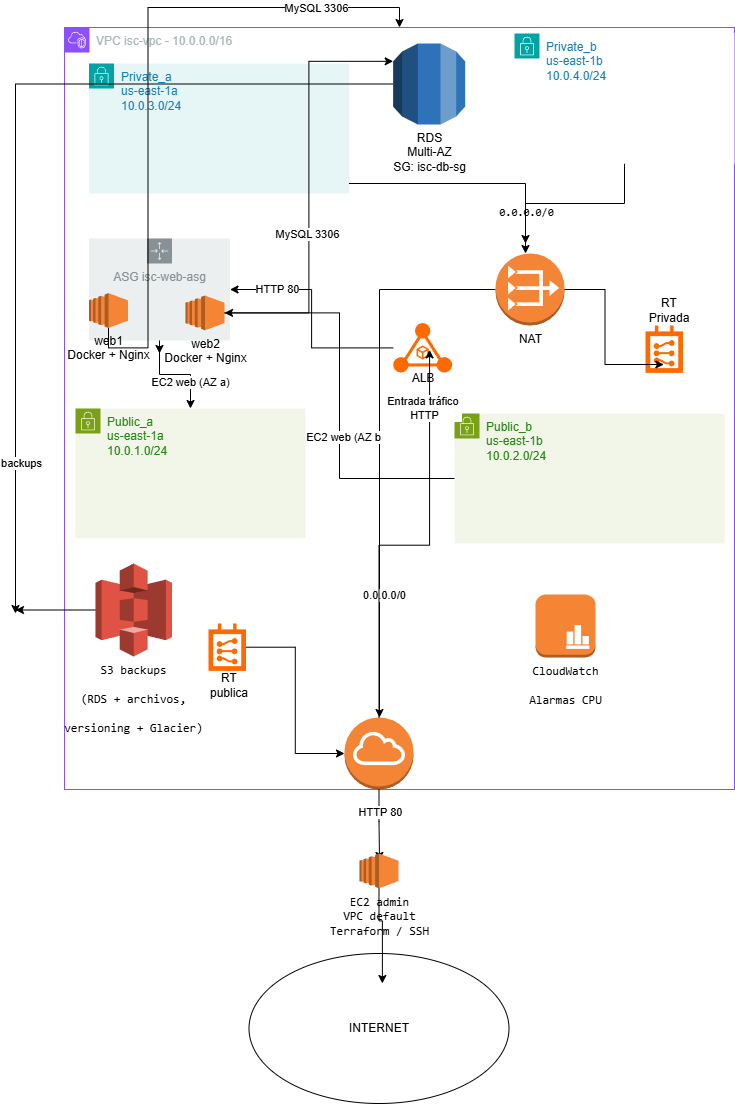

The diagram above was exported from draw.io. Its source (the exported page's mxGraphModel, read from the mxfile embedded in the PNG):
<mxGraphModel dx="1457" dy="801" grid="1" gridSize="10" guides="1" tooltips="1" connect="1" arrows="1" fold="1" page="1" pageScale="1" pageWidth="827" pageHeight="1169" math="0" shadow="0">
  <root>
    <mxCell id="0" />
    <mxCell id="1" parent="0" />
    <mxCell id="EeExtXPSsLVw2P3PochG-1" parent="1" style="points=[[0,0],[0.25,0],[0.5,0],[0.75,0],[1,0],[1,0.25],[1,0.5],[1,0.75],[1,1],[0.75,1],[0.5,1],[0.25,1],[0,1],[0,0.75],[0,0.5],[0,0.25]];outlineConnect=0;gradientColor=none;html=1;whiteSpace=wrap;fontSize=12;fontStyle=0;container=1;pointerEvents=0;collapsible=0;recursiveResize=0;shape=mxgraph.aws4.group;grIcon=mxgraph.aws4.group_vpc2;strokeColor=#8C4FFF;fillColor=none;verticalAlign=top;align=left;spacingLeft=30;fontColor=#AAB7B8;dashed=0;" value="VPC isc-vpc - 10.0.0.0/16" vertex="1">
      <mxGeometry height="762" width="670" x="79" y="204" as="geometry" />
    </mxCell>
    <mxCell id="EeExtXPSsLVw2P3PochG-42" edge="1" parent="EeExtXPSsLVw2P3PochG-1" source="EeExtXPSsLVw2P3PochG-4" style="edgeStyle=orthogonalEdgeStyle;rounded=0;orthogonalLoop=1;jettySize=auto;html=1;" target="EeExtXPSsLVw2P3PochG-14">
      <mxGeometry relative="1" as="geometry">
        <Array as="points">
          <mxPoint x="461" y="156" />
        </Array>
      </mxGeometry>
    </mxCell>
    <mxCell id="EeExtXPSsLVw2P3PochG-43" connectable="0" parent="EeExtXPSsLVw2P3PochG-42" style="edgeLabel;html=1;align=center;verticalAlign=middle;resizable=0;points=[];" value="&lt;code data-start=&quot;3935&quot; data-end=&quot;3946&quot;&gt;0.0.0.0/0&lt;/code&gt;" vertex="1">
      <mxGeometry relative="1" x="0.6663" as="geometry">
        <mxPoint as="offset" />
      </mxGeometry>
    </mxCell>
    <mxCell id="EeExtXPSsLVw2P3PochG-4" parent="EeExtXPSsLVw2P3PochG-1" style="points=[[0,0],[0.25,0],[0.5,0],[0.75,0],[1,0],[1,0.25],[1,0.5],[1,0.75],[1,1],[0.75,1],[0.5,1],[0.25,1],[0,1],[0,0.75],[0,0.5],[0,0.25]];outlineConnect=0;gradientColor=none;html=1;whiteSpace=wrap;fontSize=12;fontStyle=0;container=1;pointerEvents=0;collapsible=0;recursiveResize=0;shape=mxgraph.aws4.group;grIcon=mxgraph.aws4.group_security_group;grStroke=0;strokeColor=#00A4A6;fillColor=#E6F6F7;verticalAlign=top;align=left;spacingLeft=30;fontColor=#147EBA;dashed=0;" value="Private_a&lt;br&gt;us-east-1a&lt;br&gt;10.0.3.0/24" vertex="1">
      <mxGeometry height="130" width="260" x="24.5" y="36" as="geometry" />
    </mxCell>
    <mxCell id="EeExtXPSsLVw2P3PochG-41" edge="1" parent="EeExtXPSsLVw2P3PochG-1" source="EeExtXPSsLVw2P3PochG-5" style="edgeStyle=orthogonalEdgeStyle;rounded=0;orthogonalLoop=1;jettySize=auto;html=1;">
      <mxGeometry relative="1" as="geometry">
        <mxPoint x="461" y="216" as="targetPoint" />
      </mxGeometry>
    </mxCell>
    <mxCell id="EeExtXPSsLVw2P3PochG-5" parent="EeExtXPSsLVw2P3PochG-1" style="points=[[0,0],[0.25,0],[0.5,0],[0.75,0],[1,0],[1,0.25],[1,0.5],[1,0.75],[1,1],[0.75,1],[0.5,1],[0.25,1],[0,1],[0,0.75],[0,0.5],[0,0.25]];outlineConnect=0;gradientColor=none;html=1;whiteSpace=wrap;fontSize=12;fontStyle=0;container=1;pointerEvents=0;collapsible=0;recursiveResize=0;shape=mxgraph.aws4.group;grIcon=mxgraph.aws4.group_security_group;grStroke=0;strokeColor=#00A4A6;fillColor=default;verticalAlign=top;align=left;spacingLeft=30;fontColor=#147EBA;dashed=0;shadow=0;" value="Private_b&lt;br&gt;us-east-1b&lt;br&gt;10.0.4.0/24" vertex="1">
      <mxGeometry height="130" width="220" x="450" y="6" as="geometry" />
    </mxCell>
    <mxCell id="EeExtXPSsLVw2P3PochG-6" parent="EeExtXPSsLVw2P3PochG-1" style="points=[[0,0],[0.25,0],[0.5,0],[0.75,0],[1,0],[1,0.25],[1,0.5],[1,0.75],[1,1],[0.75,1],[0.5,1],[0.25,1],[0,1],[0,0.75],[0,0.5],[0,0.25]];outlineConnect=0;gradientColor=none;html=1;whiteSpace=wrap;fontSize=12;fontStyle=0;container=1;pointerEvents=0;collapsible=0;recursiveResize=0;shape=mxgraph.aws4.group;grIcon=mxgraph.aws4.group_security_group;grStroke=0;strokeColor=#7AA116;fillColor=#F2F6E8;verticalAlign=top;align=left;spacingLeft=30;fontColor=#248814;dashed=0;" value="Public_a &lt;br&gt;us-east-1a&lt;br&gt;10.0.1.0/24" vertex="1">
      <mxGeometry height="130" width="230" x="11" y="381" as="geometry" />
    </mxCell>
    <mxCell id="EeExtXPSsLVw2P3PochG-7" parent="EeExtXPSsLVw2P3PochG-1" style="points=[[0,0],[0.25,0],[0.5,0],[0.75,0],[1,0],[1,0.25],[1,0.5],[1,0.75],[1,1],[0.75,1],[0.5,1],[0.25,1],[0,1],[0,0.75],[0,0.5],[0,0.25]];outlineConnect=0;gradientColor=none;html=1;whiteSpace=wrap;fontSize=12;fontStyle=0;container=1;pointerEvents=0;collapsible=0;recursiveResize=0;shape=mxgraph.aws4.group;grIcon=mxgraph.aws4.group_security_group;grStroke=0;strokeColor=#7AA116;fillColor=#F2F6E8;verticalAlign=top;align=left;spacingLeft=30;fontColor=#248814;dashed=0;" value="Public_b&lt;br&gt;us-east-1b&lt;br&gt;10.0.2.0/24" vertex="1">
      <mxGeometry height="130" width="270" x="390" y="386" as="geometry" />
    </mxCell>
    <mxCell id="EeExtXPSsLVw2P3PochG-10" parent="EeExtXPSsLVw2P3PochG-1" style="outlineConnect=0;dashed=0;verticalLabelPosition=bottom;verticalAlign=top;align=center;html=1;shape=mxgraph.aws3.internet_gateway;fillColor=#F58536;gradientColor=none;" value="" vertex="1">
      <mxGeometry height="72" width="69" x="280" y="690" as="geometry" />
    </mxCell>
    <mxCell id="EeExtXPSsLVw2P3PochG-15" edge="1" parent="EeExtXPSsLVw2P3PochG-1" source="EeExtXPSsLVw2P3PochG-14" style="edgeStyle=orthogonalEdgeStyle;rounded=0;orthogonalLoop=1;jettySize=auto;html=1;strokeWidth=1;shadow=0;jumpSize=6;" target="EeExtXPSsLVw2P3PochG-10">
      <mxGeometry relative="1" as="geometry">
        <Array as="points">
          <mxPoint x="315" y="262" />
        </Array>
      </mxGeometry>
    </mxCell>
    <mxCell id="EeExtXPSsLVw2P3PochG-17" connectable="0" parent="EeExtXPSsLVw2P3PochG-15" style="edgeLabel;html=1;align=center;verticalAlign=middle;resizable=0;points=[];" value="0.0.0.0/0" vertex="1">
      <mxGeometry relative="1" x="0.5467" y="4" as="geometry">
        <mxPoint as="offset" />
      </mxGeometry>
    </mxCell>
    <mxCell id="EeExtXPSsLVw2P3PochG-14" parent="EeExtXPSsLVw2P3PochG-1" style="outlineConnect=0;dashed=0;verticalLabelPosition=bottom;verticalAlign=top;align=center;html=1;shape=mxgraph.aws3.vpc_nat_gateway;fillColor=#F58536;gradientColor=none;" value="NAT" vertex="1">
      <mxGeometry height="72" width="69" x="431" y="226" as="geometry" />
    </mxCell>
    <mxCell id="EeExtXPSsLVw2P3PochG-18" parent="EeExtXPSsLVw2P3PochG-1" style="points=[];aspect=fixed;html=1;align=center;shadow=0;dashed=0;fillColor=#FF6A00;strokeColor=none;shape=mxgraph.alibaba_cloud.route_table;" value="" vertex="1">
      <mxGeometry height="47.400000000000006" width="37.5" x="144" y="596" as="geometry" />
    </mxCell>
    <mxCell id="EeExtXPSsLVw2P3PochG-19" parent="EeExtXPSsLVw2P3PochG-1" style="points=[];aspect=fixed;html=1;align=center;shadow=0;dashed=0;fillColor=#FF6A00;strokeColor=none;shape=mxgraph.alibaba_cloud.route_table;" value="" vertex="1">
      <mxGeometry height="47.4" width="37.5" x="581" y="298" as="geometry" />
    </mxCell>
    <mxCell id="EeExtXPSsLVw2P3PochG-20" parent="EeExtXPSsLVw2P3PochG-1" style="text;html=1;whiteSpace=wrap;strokeColor=none;fillColor=none;align=center;verticalAlign=middle;rounded=0;" value="RT &lt;br&gt;publica" vertex="1">
      <mxGeometry height="30" width="60" x="135" y="643.4" as="geometry" />
    </mxCell>
    <mxCell id="EeExtXPSsLVw2P3PochG-21" parent="EeExtXPSsLVw2P3PochG-1" style="text;html=1;whiteSpace=wrap;strokeColor=none;fillColor=none;align=center;verticalAlign=middle;rounded=0;" value="RT&lt;br&gt;Privada" vertex="1">
      <mxGeometry height="30" width="60" x="575" y="268" as="geometry" />
    </mxCell>
    <mxCell id="EeExtXPSsLVw2P3PochG-22" edge="1" parent="EeExtXPSsLVw2P3PochG-1" source="EeExtXPSsLVw2P3PochG-18" style="edgeStyle=orthogonalEdgeStyle;rounded=0;orthogonalLoop=1;jettySize=auto;html=1;entryX=0;entryY=0.5;entryDx=0;entryDy=0;entryPerimeter=0;" target="EeExtXPSsLVw2P3PochG-10">
      <mxGeometry relative="1" as="geometry" />
    </mxCell>
    <mxCell id="EeExtXPSsLVw2P3PochG-23" edge="1" parent="EeExtXPSsLVw2P3PochG-1" source="EeExtXPSsLVw2P3PochG-14" style="edgeStyle=orthogonalEdgeStyle;rounded=0;orthogonalLoop=1;jettySize=auto;html=1;entryX=0.489;entryY=0.823;entryDx=0;entryDy=0;entryPerimeter=0;" target="EeExtXPSsLVw2P3PochG-19">
      <mxGeometry relative="1" as="geometry" />
    </mxCell>
    <mxCell id="EeExtXPSsLVw2P3PochG-44" edge="1" parent="EeExtXPSsLVw2P3PochG-1" source="EeExtXPSsLVw2P3PochG-25" style="edgeStyle=orthogonalEdgeStyle;rounded=0;orthogonalLoop=1;jettySize=auto;html=1;" target="EeExtXPSsLVw2P3PochG-27">
      <mxGeometry relative="1" as="geometry" />
    </mxCell>
    <mxCell id="EeExtXPSsLVw2P3PochG-45" connectable="0" parent="EeExtXPSsLVw2P3PochG-44" style="edgeLabel;html=1;align=center;verticalAlign=middle;resizable=0;points=[];" value="HTTP 80" vertex="1">
      <mxGeometry relative="1" x="0.5766" y="-1" as="geometry">
        <mxPoint as="offset" />
      </mxGeometry>
    </mxCell>
    <mxCell id="EeExtXPSsLVw2P3PochG-25" parent="EeExtXPSsLVw2P3PochG-1" style="points=[];aspect=fixed;html=1;align=center;shadow=0;dashed=0;fillColor=#FF6A00;strokeColor=none;shape=mxgraph.alibaba_cloud.alb_application_load_balancer_01;" value="" vertex="1">
      <mxGeometry height="50" width="58.95" x="328.7" y="295.4" as="geometry" />
    </mxCell>
    <mxCell id="EeExtXPSsLVw2P3PochG-26" parent="EeExtXPSsLVw2P3PochG-1" style="text;html=1;whiteSpace=wrap;strokeColor=none;fillColor=none;align=center;verticalAlign=middle;rounded=0;" value="ALB" vertex="1">
      <mxGeometry height="30" width="60" x="328.7" y="336" as="geometry" />
    </mxCell>
    <mxCell id="EeExtXPSsLVw2P3PochG-46" edge="1" parent="EeExtXPSsLVw2P3PochG-1" source="EeExtXPSsLVw2P3PochG-27" style="edgeStyle=orthogonalEdgeStyle;rounded=0;orthogonalLoop=1;jettySize=auto;html=1;" target="EeExtXPSsLVw2P3PochG-6">
      <mxGeometry relative="1" as="geometry" />
    </mxCell>
    <mxCell id="EeExtXPSsLVw2P3PochG-50" connectable="0" parent="EeExtXPSsLVw2P3PochG-46" style="edgeLabel;html=1;align=center;verticalAlign=middle;resizable=0;points=[];" value="EC2 web (AZ a)" vertex="1">
      <mxGeometry relative="1" x="0.4538" y="-1" as="geometry">
        <mxPoint as="offset" />
      </mxGeometry>
    </mxCell>
    <mxCell id="EeExtXPSsLVw2P3PochG-47" edge="1" parent="EeExtXPSsLVw2P3PochG-1" source="EeExtXPSsLVw2P3PochG-27" style="edgeStyle=orthogonalEdgeStyle;rounded=0;orthogonalLoop=1;jettySize=auto;html=1;">
      <mxGeometry relative="1" as="geometry">
        <mxPoint x="94.99999999999977" y="326" as="targetPoint" />
      </mxGeometry>
    </mxCell>
    <mxCell id="EeExtXPSsLVw2P3PochG-27" parent="EeExtXPSsLVw2P3PochG-1" style="sketch=0;outlineConnect=0;gradientColor=none;html=1;whiteSpace=wrap;fontSize=12;fontStyle=0;shape=mxgraph.aws4.groupCenter;grIcon=mxgraph.aws4.group_auto_scaling_group;grStroke=0;strokeColor=#879196;fillColor=#ECEFEF;verticalAlign=top;align=center;fontColor=#879196;dashed=0;spacingTop=25;" value="ASG isc-web-asg" vertex="1">
      <mxGeometry height="102" width="141" x="24.5" y="211" as="geometry" />
    </mxCell>
    <mxCell id="EeExtXPSsLVw2P3PochG-52" edge="1" parent="EeExtXPSsLVw2P3PochG-1" source="EeExtXPSsLVw2P3PochG-29" style="edgeStyle=orthogonalEdgeStyle;rounded=0;orthogonalLoop=1;jettySize=auto;html=1;" target="EeExtXPSsLVw2P3PochG-1">
      <mxGeometry relative="1" as="geometry" />
    </mxCell>
    <mxCell id="EeExtXPSsLVw2P3PochG-54" connectable="0" parent="EeExtXPSsLVw2P3PochG-52" style="edgeLabel;html=1;align=center;verticalAlign=middle;resizable=0;points=[];" value="MySQL 3306" vertex="1">
      <mxGeometry relative="1" x="0.6912" as="geometry">
        <mxPoint as="offset" />
      </mxGeometry>
    </mxCell>
    <mxCell id="EeExtXPSsLVw2P3PochG-29" parent="EeExtXPSsLVw2P3PochG-1" style="outlineConnect=0;dashed=0;verticalLabelPosition=bottom;verticalAlign=top;align=center;html=1;shape=mxgraph.aws3.ec2;fillColor=#F58534;gradientColor=none;" value="web1&lt;div&gt;Docker + Nginx&lt;/div&gt;" vertex="1">
      <mxGeometry height="34.8" width="39" x="24.5" y="265.59999999999997" as="geometry" />
    </mxCell>
    <mxCell id="EeExtXPSsLVw2P3PochG-31" parent="EeExtXPSsLVw2P3PochG-1" style="outlineConnect=0;dashed=0;verticalLabelPosition=bottom;verticalAlign=top;align=center;html=1;shape=mxgraph.aws3.ec2;fillColor=#F58534;gradientColor=none;" value="web2&lt;div&gt;Docker + Nginx&lt;/div&gt;" vertex="1">
      <mxGeometry height="34.8" width="39" x="121" y="268" as="geometry" />
    </mxCell>
    <mxCell id="EeExtXPSsLVw2P3PochG-59" edge="1" parent="EeExtXPSsLVw2P3PochG-1" source="EeExtXPSsLVw2P3PochG-33" style="edgeStyle=orthogonalEdgeStyle;rounded=0;orthogonalLoop=1;jettySize=auto;html=1;">
      <mxGeometry relative="1" as="geometry">
        <mxPoint x="-49" y="586" as="targetPoint" />
      </mxGeometry>
    </mxCell>
    <mxCell id="EeExtXPSsLVw2P3PochG-61" connectable="0" parent="EeExtXPSsLVw2P3PochG-59" style="edgeLabel;html=1;align=center;verticalAlign=middle;resizable=0;points=[];" value="backups" vertex="1">
      <mxGeometry relative="1" x="0.6695" y="5" as="geometry">
        <mxPoint as="offset" />
      </mxGeometry>
    </mxCell>
    <mxCell id="EeExtXPSsLVw2P3PochG-33" parent="EeExtXPSsLVw2P3PochG-1" style="outlineConnect=0;dashed=0;verticalLabelPosition=bottom;verticalAlign=top;align=center;html=1;shape=mxgraph.aws3.rds;fillColor=#2E73B8;gradientColor=none;" value="RDS&lt;div&gt;Multi-AZ&lt;/div&gt;&lt;div&gt;SG: isc-db-sg&lt;/div&gt;" vertex="1">
      <mxGeometry height="81" width="72" x="328.7" y="16" as="geometry" />
    </mxCell>
    <mxCell id="EeExtXPSsLVw2P3PochG-60" edge="1" parent="EeExtXPSsLVw2P3PochG-1" source="EeExtXPSsLVw2P3PochG-34" style="edgeStyle=orthogonalEdgeStyle;rounded=0;orthogonalLoop=1;jettySize=auto;html=1;">
      <mxGeometry relative="1" as="geometry">
        <mxPoint x="-49" y="582.4999999999998" as="targetPoint" />
      </mxGeometry>
    </mxCell>
    <mxCell id="EeExtXPSsLVw2P3PochG-34" parent="EeExtXPSsLVw2P3PochG-1" style="outlineConnect=0;dashed=0;verticalLabelPosition=bottom;verticalAlign=top;align=center;html=1;shape=mxgraph.aws3.s3;fillColor=#E05243;gradientColor=none;" value="&lt;code data-start=&quot;2992&quot; data-end=&quot;3004&quot;&gt;S3 backups&lt;/code&gt;&lt;br data-start=&quot;3004&quot; data-end=&quot;3007&quot;&gt;&lt;br/&gt;&lt;code data-start=&quot;3016&quot; data-end=&quot;3034&quot;&gt;(RDS + archivos,&lt;/code&gt;&lt;br data-start=&quot;3034&quot; data-end=&quot;3037&quot;&gt;&lt;br/&gt;&lt;code data-start=&quot;3046&quot; data-end=&quot;3069&quot;&gt;versioning + Glacier)&lt;/code&gt;" vertex="1">
      <mxGeometry height="93" width="76.5" x="31" y="536" as="geometry" />
    </mxCell>
    <mxCell id="EeExtXPSsLVw2P3PochG-35" parent="EeExtXPSsLVw2P3PochG-1" style="outlineConnect=0;dashed=0;verticalLabelPosition=bottom;verticalAlign=top;align=center;html=1;shape=mxgraph.aws3.instance_with_cloudwatch;fillColor=#F58534;gradientColor=none;" value="&lt;code data-start=&quot;3211&quot; data-end=&quot;3223&quot;&gt;CloudWatch&lt;/code&gt;&lt;br data-start=&quot;3223&quot; data-end=&quot;3226&quot;&gt;&lt;br/&gt;&lt;code data-start=&quot;3235&quot; data-end=&quot;3248&quot;&gt;Alarmas CPU&lt;/code&gt;" vertex="1">
      <mxGeometry height="63" width="60" x="471" y="567" as="geometry" />
    </mxCell>
    <mxCell id="EeExtXPSsLVw2P3PochG-39" edge="1" parent="EeExtXPSsLVw2P3PochG-1" source="EeExtXPSsLVw2P3PochG-10" style="edgeStyle=orthogonalEdgeStyle;rounded=0;orthogonalLoop=1;jettySize=auto;html=1;entryX=0.617;entryY=0.539;entryDx=0;entryDy=0;entryPerimeter=0;" target="EeExtXPSsLVw2P3PochG-25">
      <mxGeometry relative="1" as="geometry" />
    </mxCell>
    <mxCell id="EeExtXPSsLVw2P3PochG-40" connectable="0" parent="EeExtXPSsLVw2P3PochG-39" style="edgeLabel;html=1;align=center;verticalAlign=middle;resizable=0;points=[];" value="Entrada tráfico&amp;nbsp;&lt;div&gt;HTTP&lt;/div&gt;" vertex="1">
      <mxGeometry relative="1" x="0.28" y="2" as="geometry">
        <mxPoint x="-4" y="-92" as="offset" />
      </mxGeometry>
    </mxCell>
    <mxCell id="EeExtXPSsLVw2P3PochG-49" edge="1" parent="EeExtXPSsLVw2P3PochG-1" source="EeExtXPSsLVw2P3PochG-7" style="edgeStyle=orthogonalEdgeStyle;rounded=0;orthogonalLoop=1;jettySize=auto;html=1;entryX=1;entryY=0.5;entryDx=0;entryDy=0;entryPerimeter=0;" target="EeExtXPSsLVw2P3PochG-31">
      <mxGeometry relative="1" as="geometry" />
    </mxCell>
    <mxCell id="EeExtXPSsLVw2P3PochG-51" connectable="0" parent="EeExtXPSsLVw2P3PochG-49" style="edgeLabel;html=1;align=center;verticalAlign=middle;resizable=0;points=[];" value="EC2 web (AZ b" vertex="1">
      <mxGeometry relative="1" x="-0.2049" y="-3" as="geometry">
        <mxPoint as="offset" />
      </mxGeometry>
    </mxCell>
    <mxCell id="EeExtXPSsLVw2P3PochG-53" edge="1" parent="EeExtXPSsLVw2P3PochG-1" source="EeExtXPSsLVw2P3PochG-31" style="edgeStyle=orthogonalEdgeStyle;rounded=0;orthogonalLoop=1;jettySize=auto;html=1;entryX=0;entryY=0.22;entryDx=0;entryDy=0;entryPerimeter=0;" target="EeExtXPSsLVw2P3PochG-33">
      <mxGeometry relative="1" as="geometry" />
    </mxCell>
    <mxCell id="EeExtXPSsLVw2P3PochG-55" connectable="0" parent="EeExtXPSsLVw2P3PochG-53" style="edgeLabel;html=1;align=center;verticalAlign=middle;resizable=0;points=[];" value="MySQL 3306" vertex="1">
      <mxGeometry relative="1" x="-0.2236" y="2" as="geometry">
        <mxPoint as="offset" />
      </mxGeometry>
    </mxCell>
    <mxCell id="EeExtXPSsLVw2P3PochG-9" parent="1" style="ellipse;whiteSpace=wrap;html=1;" value="INTERNET" vertex="1">
      <mxGeometry height="150" width="260" x="263.5" y="1130" as="geometry" />
    </mxCell>
    <mxCell id="EeExtXPSsLVw2P3PochG-11" edge="1" parent="1" source="EeExtXPSsLVw2P3PochG-36" style="edgeStyle=orthogonalEdgeStyle;rounded=0;orthogonalLoop=1;jettySize=auto;html=1;entryX=0.513;entryY=0.2;entryDx=0;entryDy=0;entryPerimeter=0;" target="EeExtXPSsLVw2P3PochG-9">
      <mxGeometry relative="1" as="geometry" />
    </mxCell>
    <mxCell id="EeExtXPSsLVw2P3PochG-37" edge="1" parent="1" source="EeExtXPSsLVw2P3PochG-10" style="edgeStyle=orthogonalEdgeStyle;rounded=0;orthogonalLoop=1;jettySize=auto;html=1;entryX=0.513;entryY=0.2;entryDx=0;entryDy=0;entryPerimeter=0;" target="EeExtXPSsLVw2P3PochG-36" value="">
      <mxGeometry relative="1" as="geometry">
        <mxPoint x="394" y="966" as="sourcePoint" />
        <mxPoint x="393" y="1080" as="targetPoint" />
      </mxGeometry>
    </mxCell>
    <mxCell id="EeExtXPSsLVw2P3PochG-38" connectable="0" parent="EeExtXPSsLVw2P3PochG-37" style="edgeLabel;html=1;align=center;verticalAlign=middle;resizable=0;points=[];" value="HTTP 80" vertex="1">
      <mxGeometry relative="1" x="-0.2629" y="1" as="geometry">
        <mxPoint y="-4" as="offset" />
      </mxGeometry>
    </mxCell>
    <mxCell id="EeExtXPSsLVw2P3PochG-36" parent="1" style="outlineConnect=0;dashed=0;verticalLabelPosition=bottom;verticalAlign=top;align=center;html=1;shape=mxgraph.aws3.ec2;fillColor=#F58534;gradientColor=none;" value="&lt;code data-start=&quot;3385&quot; data-end=&quot;3396&quot;&gt;EC2 admin&lt;/code&gt;&lt;br&gt;&lt;code data-start=&quot;3408&quot; data-end=&quot;3421&quot;&gt;VPC default&lt;/code&gt;&lt;br&gt;&lt;code data-start=&quot;3433&quot; data-end=&quot;3450&quot;&gt;Terraform / SSH&lt;/code&gt;&lt;div&gt;&lt;code data-start=&quot;3433&quot; data-end=&quot;3450&quot;&gt;&lt;br&gt;&lt;/code&gt;&lt;/div&gt;" vertex="1">
      <mxGeometry height="34.8" width="39" x="374" y="1030" as="geometry" />
    </mxCell>
  </root>
</mxGraphModel>